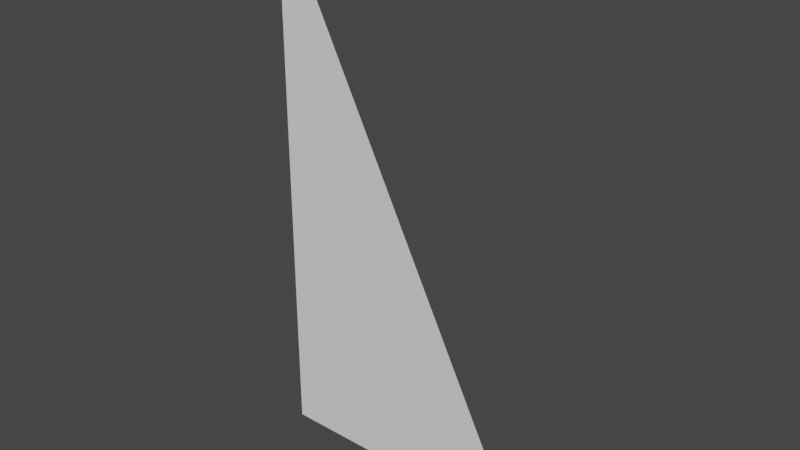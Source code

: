 # Source: slope_end_high_roof_se.blend  (saved by Blender 2.80.75; exported with 4.5.12 LTS)
import bpy
from mathutils import Matrix  # noqa: F401  (used for matrix-valued properties, if any)

bpy.ops.wm.read_factory_settings(use_empty=True)
scene = bpy.context.scene
scene.name = 'Scene'

# ---- collections
col_collection = bpy.data.collections.new('Collection'); scene.collection.children.link(col_collection)

# ---- world
world_world = bpy.data.worlds.new('World'); scene.world = world_world
world_world.use_nodes = True; world_world.node_tree.nodes.clear()
_N = world_world.node_tree.nodes; _L = world_world.node_tree.links
n0 = _N.new('ShaderNodeOutputWorld'); n0.name = 'World Output'; n0.location = (300, 300)
n1 = _N.new('ShaderNodeBackground'); n1.name = 'Background'; n1.location = (10, 300)
n1.inputs[0].default_value = (0.05088, 0.05088, 0.05088, 1.0)
_L.new(n1.outputs[0], n0.inputs[0])
n0.is_active_output = True
world_world.color = (0.05088, 0.05088, 0.05088)
world_world.use_sun_shadow = False
world_world.sun_shadow_jitter_overblur = 0.0

# ---- meshes
me_plane = bpy.data.meshes.new('Plane')
me_plane.from_pydata([(-0.5, 0.0, 0.5), (0.0, 0.0, -0.5), (-0.5, 0.0, -0.5)], [], [(0, 1, 2)])
_uv = me_plane.uv_layers.new(name='UVMap')
_uv.uv.foreach_set('vector', [0.0, 1.0, 1.0, 1.0, 0.0, 0.0])
me_plane.use_remesh_preserve_volume = False
me_plane.use_remesh_preserve_attributes = False
me_plane.use_mirror_vertex_groups = False
me_plane.update()

# ---- objects
ob_plane = bpy.data.objects.new('Plane', me_plane)

# ---- transforms, parenting, visibility, modifiers, constraints
ob_plane.location = (0.0, 0.0, 0.0)
ob_plane.lineart.crease_threshold = 0.0

# ---- collection membership
col_collection.objects.link(ob_plane)

# ---- scene / render settings (as saved in the file)
scene.frame_start = 1; scene.frame_end = 250; scene.frame_set(1)
scene.render.engine = 'BLENDER_EEVEE_NEXT'
scene.cycles.samples = 128
scene.cycles.sampling_pattern = 'TABULATED_SOBOL'
scene.cycles.use_adaptive_sampling = False
scene.cycles.use_light_tree = False
scene.view_settings.view_transform = 'Filmic'
bpy.context.view_layer.update()

# ---- added for rendering (the .blend has no active camera and no usable light): camera, sun
cam_auto = bpy.data.cameras.new('AutoCamera')
cam_auto.lens = 50.0
cam_auto.sensor_width = 36.0
cam_auto.clip_end = 1000.0
ob_auto_camera = bpy.data.objects.new('AutoCamera', cam_auto)
scene.collection.objects.link(ob_auto_camera)
ob_auto_camera.location = (0.784433, -1.24132, 0.827546)
ob_auto_camera.rotation_euler = (1.09748, -7.21219e-08, 0.694738)
scene.camera = ob_auto_camera
light_auto_sun = bpy.data.lights.new('AutoSun', 'SUN')
light_auto_sun.energy = 3.0
light_auto_sun.angle = 0.0523599
ob_auto_sun = bpy.data.objects.new('AutoSun', light_auto_sun)
scene.collection.objects.link(ob_auto_sun)
ob_auto_sun.rotation_euler = (0.872665, 0.174533, 0.523599)
bpy.context.view_layer.update()
